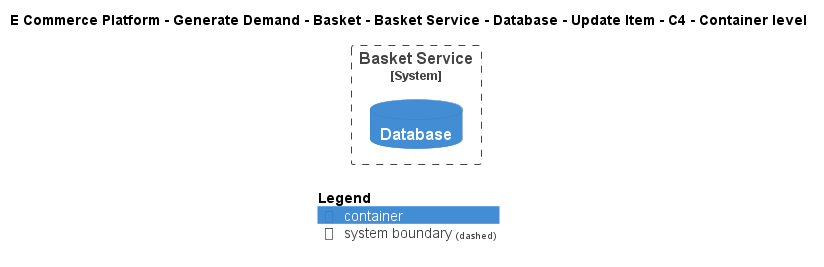

The diagram above was rendered by PlantUML. Its source (embedded in the PNG):
@startuml
!include ..\..\..\..\..\..\..\..\..\.c4s\C4_Container.puml

AddElementTag("c4interflow:lifecycle:new", $bgColor=green, $fontColor=#ffffff, $borderColor=green, $shadowing="False")
AddElementTag("c4interflow:lifecycle:changed", $bgColor=orange, $fontColor=#ffffff, $borderColor=orange, $shadowing="False")
AddElementTag("c4interflow:lifecycle:removed", $bgColor=red, $fontColor=#ffffff, $borderColor=red, $shadowing="False")

AddRelTag("c4interflow:lifecycle:new", $textColor=green, $lineColor=green)
AddRelTag("c4interflow:lifecycle:changed", $textColor=orange, $lineColor=orange)
AddRelTag("c4interflow:lifecycle:removed", $textColor=red, $lineColor=red)

SHOW_PERSON_PORTRAIT()
LAYOUT_TOP_DOWN()

skinparam linetype polyline

title E Commerce Platform - Generate Demand - Basket - Basket Service - Database - Update Item - C4 - Container level


System_Boundary(ECommercePlatform.GenerateDemand.Basket.SoftwareSystems.BasketService, "Basket Service") {
    ContainerDb(ECommercePlatform.GenerateDemand.Basket.SoftwareSystems.BasketService.Containers.Database, "Database", "", "")
}



SHOW_LEGEND()
@enduml